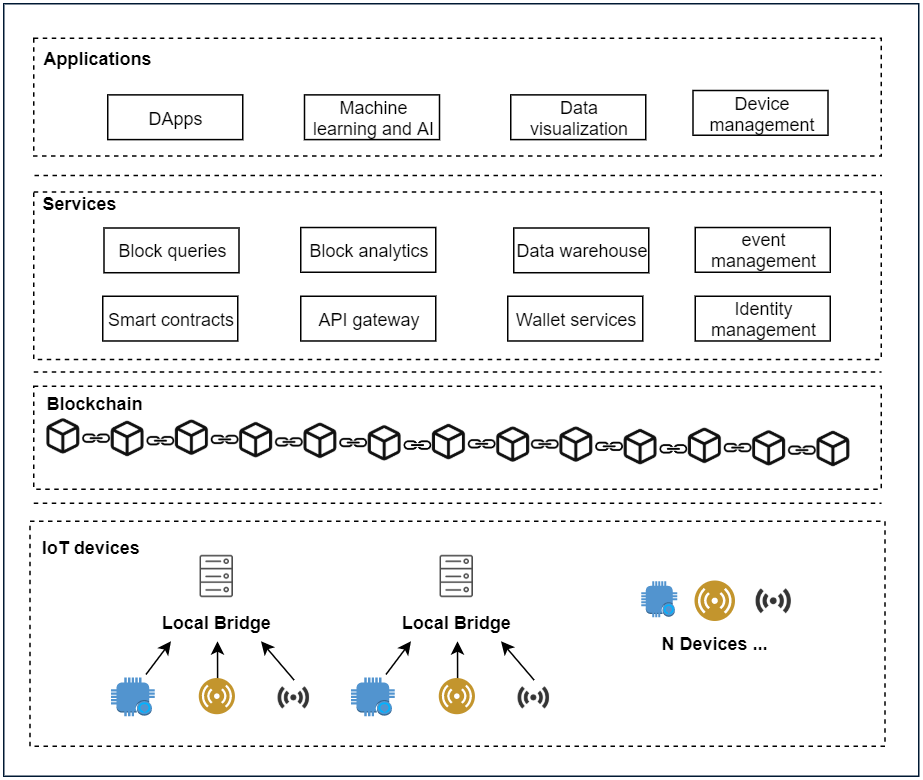

The diagram above was exported from draw.io. Its source (the exported page's mxGraphModel, read from the mxfile embedded in the PNG):
<mxGraphModel dx="1150" dy="479" grid="1" gridSize="10" guides="1" tooltips="1" connect="1" arrows="1" fold="1" page="1" pageScale="1" pageWidth="827" pageHeight="1169" math="0" shadow="0">
  <root>
    <mxCell id="0" />
    <mxCell id="1" parent="0" />
    <mxCell id="2" value="" style="rounded=0;whiteSpace=wrap;html=1;strokeColor=#001933;fillColor=none;" vertex="1" parent="1">
      <mxGeometry x="170" y="1365" width="610" height="515" as="geometry" />
    </mxCell>
    <mxCell id="3" value="" style="group" vertex="1" connectable="0" parent="1">
      <mxGeometry x="190" y="1620" width="565" height="78" as="geometry" />
    </mxCell>
    <mxCell id="4" value="" style="endArrow=none;dashed=1;html=1;strokeWidth=1;" edge="1" parent="3">
      <mxGeometry width="50" height="50" relative="1" as="geometry">
        <mxPoint y="78" as="sourcePoint" />
        <mxPoint x="565" y="78" as="targetPoint" />
      </mxGeometry>
    </mxCell>
    <mxCell id="5" value="" style="rounded=0;whiteSpace=wrap;html=1;dashed=1;fillColor=none;" vertex="1" parent="3">
      <mxGeometry width="565" height="68.61111111111111" as="geometry" />
    </mxCell>
    <mxCell id="6" value="" style="shape=image;html=1;verticalAlign=top;verticalLabelPosition=bottom;labelBackgroundColor=#ffffff;imageAspect=0;aspect=fixed;image=https://cdn2.iconfinder.com/data/icons/office-38/24/office-47-128.png;rotation=45;" vertex="1" parent="3">
      <mxGeometry x="333.2385915492958" y="31.720000000000052" width="15.033625730994151" height="15.033625730994151" as="geometry" />
    </mxCell>
    <mxCell id="7" value="" style="shape=image;html=1;verticalAlign=top;verticalLabelPosition=bottom;labelBackgroundColor=#ffffff;imageAspect=0;aspect=fixed;image=https://cdn2.iconfinder.com/data/icons/office-38/24/office-47-128.png;rotation=45;" vertex="1" parent="3">
      <mxGeometry x="34.09098591549296" y="27.805555555555554" width="15.033625730994151" height="15.033625730994151" as="geometry" />
    </mxCell>
    <mxCell id="8" value="" style="shape=image;html=1;verticalAlign=top;verticalLabelPosition=bottom;labelBackgroundColor=#ffffff;imageAspect=0;aspect=fixed;image=https://cdn1.iconfinder.com/data/icons/feather-2/24/box-128.png" vertex="1" parent="3">
      <mxGeometry x="7.95774647887324" y="21.666666666666668" width="23.881988304093568" height="23.881988304093568" as="geometry" />
    </mxCell>
    <mxCell id="9" value="" style="shape=image;html=1;verticalAlign=top;verticalLabelPosition=bottom;labelBackgroundColor=#ffffff;imageAspect=0;aspect=fixed;image=https://cdn2.iconfinder.com/data/icons/office-38/24/office-47-128.png;rotation=45;" vertex="1" parent="3">
      <mxGeometry x="76.93549295774649" y="29.48111111111123" width="15.033625730994151" height="15.033625730994151" as="geometry" />
    </mxCell>
    <mxCell id="10" value="" style="shape=image;html=1;verticalAlign=top;verticalLabelPosition=bottom;labelBackgroundColor=#ffffff;imageAspect=0;aspect=fixed;image=https://cdn1.iconfinder.com/data/icons/feather-2/24/box-128.png" vertex="1" parent="3">
      <mxGeometry x="50.80225352112679" y="23.34222222222234" width="23.881988304093568" height="23.881988304093568" as="geometry" />
    </mxCell>
    <mxCell id="11" value="" style="shape=image;html=1;verticalAlign=top;verticalLabelPosition=bottom;labelBackgroundColor=#ffffff;imageAspect=0;aspect=fixed;image=https://cdn2.iconfinder.com/data/icons/office-38/24/office-47-128.png;rotation=45;" vertex="1" parent="3">
      <mxGeometry x="119.77999999999999" y="28.643333333333228" width="15.033625730994151" height="15.033625730994151" as="geometry" />
    </mxCell>
    <mxCell id="12" value="" style="shape=image;html=1;verticalAlign=top;verticalLabelPosition=bottom;labelBackgroundColor=#ffffff;imageAspect=0;aspect=fixed;image=https://cdn1.iconfinder.com/data/icons/feather-2/24/box-128.png" vertex="1" parent="3">
      <mxGeometry x="93.64676056338028" y="22.50444444444434" width="23.881988304093568" height="23.881988304093568" as="geometry" />
    </mxCell>
    <mxCell id="13" value="" style="shape=image;html=1;verticalAlign=top;verticalLabelPosition=bottom;labelBackgroundColor=#ffffff;imageAspect=0;aspect=fixed;image=https://cdn2.iconfinder.com/data/icons/office-38/24/office-47-128.png;rotation=45;" vertex="1" parent="3">
      <mxGeometry x="162.62450704225355" y="30.318888888888903" width="15.033625730994151" height="15.033625730994151" as="geometry" />
    </mxCell>
    <mxCell id="14" value="" style="shape=image;html=1;verticalAlign=top;verticalLabelPosition=bottom;labelBackgroundColor=#ffffff;imageAspect=0;aspect=fixed;image=https://cdn1.iconfinder.com/data/icons/feather-2/24/box-128.png" vertex="1" parent="3">
      <mxGeometry x="136.4912676056338" y="24.180000000000014" width="23.881988304093568" height="23.881988304093568" as="geometry" />
    </mxCell>
    <mxCell id="15" value="" style="shape=image;html=1;verticalAlign=top;verticalLabelPosition=bottom;labelBackgroundColor=#ffffff;imageAspect=0;aspect=fixed;image=https://cdn2.iconfinder.com/data/icons/office-38/24/office-47-128.png;rotation=45;" vertex="1" parent="3">
      <mxGeometry x="205.46901408450708" y="30.737777777777737" width="15.033625730994151" height="15.033625730994151" as="geometry" />
    </mxCell>
    <mxCell id="16" value="" style="shape=image;html=1;verticalAlign=top;verticalLabelPosition=bottom;labelBackgroundColor=#ffffff;imageAspect=0;aspect=fixed;image=https://cdn1.iconfinder.com/data/icons/feather-2/24/box-128.png" vertex="1" parent="3">
      <mxGeometry x="179.33577464788735" y="24.598888888888848" width="23.881988304093568" height="23.881988304093568" as="geometry" />
    </mxCell>
    <mxCell id="17" value="" style="shape=image;html=1;verticalAlign=top;verticalLabelPosition=bottom;labelBackgroundColor=#ffffff;imageAspect=0;aspect=fixed;image=https://cdn2.iconfinder.com/data/icons/office-38/24/office-47-128.png;rotation=45;" vertex="1" parent="3">
      <mxGeometry x="248.3135211267606" y="32.41333333333341" width="15.033625730994151" height="15.033625730994151" as="geometry" />
    </mxCell>
    <mxCell id="18" value="" style="shape=image;html=1;verticalAlign=top;verticalLabelPosition=bottom;labelBackgroundColor=#ffffff;imageAspect=0;aspect=fixed;image=https://cdn1.iconfinder.com/data/icons/feather-2/24/box-128.png" vertex="1" parent="3">
      <mxGeometry x="222.1802816901409" y="26.274444444444523" width="23.881988304093568" height="23.881988304093568" as="geometry" />
    </mxCell>
    <mxCell id="19" value="" style="shape=image;html=1;verticalAlign=top;verticalLabelPosition=bottom;labelBackgroundColor=#ffffff;imageAspect=0;aspect=fixed;image=https://cdn2.iconfinder.com/data/icons/office-38/24/office-47-128.png;rotation=45;" vertex="1" parent="3">
      <mxGeometry x="291.1580281690141" y="31.575555555555738" width="15.033625730994151" height="15.033625730994151" as="geometry" />
    </mxCell>
    <mxCell id="20" value="" style="shape=image;html=1;verticalAlign=top;verticalLabelPosition=bottom;labelBackgroundColor=#ffffff;imageAspect=0;aspect=fixed;image=https://cdn1.iconfinder.com/data/icons/feather-2/24/box-128.png" vertex="1" parent="3">
      <mxGeometry x="265.02478873239437" y="25.43666666666652" width="23.881988304093568" height="23.881988304093568" as="geometry" />
    </mxCell>
    <mxCell id="21" value="" style="shape=image;html=1;verticalAlign=top;verticalLabelPosition=bottom;labelBackgroundColor=#ffffff;imageAspect=0;aspect=fixed;image=https://cdn1.iconfinder.com/data/icons/feather-2/24/box-128.png" vertex="1" parent="3">
      <mxGeometry x="307.86929577464787" y="27.112222222222197" width="23.881988304093568" height="23.881988304093568" as="geometry" />
    </mxCell>
    <mxCell id="22" value="" style="shape=image;html=1;verticalAlign=top;verticalLabelPosition=bottom;labelBackgroundColor=#ffffff;imageAspect=0;aspect=fixed;image=https://cdn2.iconfinder.com/data/icons/office-38/24/office-47-128.png;rotation=45;" vertex="1" parent="3">
      <mxGeometry x="376.08309859154934" y="33.251111111111086" width="15.033625730994151" height="15.033625730994151" as="geometry" />
    </mxCell>
    <mxCell id="23" value="" style="shape=image;html=1;verticalAlign=top;verticalLabelPosition=bottom;labelBackgroundColor=#ffffff;imageAspect=0;aspect=fixed;image=https://cdn1.iconfinder.com/data/icons/feather-2/24/box-128.png" vertex="1" parent="3">
      <mxGeometry x="349.9498591549296" y="27.112222222222197" width="23.881988304093568" height="23.881988304093568" as="geometry" />
    </mxCell>
    <mxCell id="24" value="" style="shape=image;html=1;verticalAlign=top;verticalLabelPosition=bottom;labelBackgroundColor=#ffffff;imageAspect=0;aspect=fixed;image=https://cdn2.iconfinder.com/data/icons/office-38/24/office-47-128.png;rotation=45;" vertex="1" parent="3">
      <mxGeometry x="418.92760563380284" y="34.926666666666755" width="15.033625730994151" height="15.033625730994151" as="geometry" />
    </mxCell>
    <mxCell id="25" value="" style="shape=image;html=1;verticalAlign=top;verticalLabelPosition=bottom;labelBackgroundColor=#ffffff;imageAspect=0;aspect=fixed;image=https://cdn1.iconfinder.com/data/icons/feather-2/24/box-128.png" vertex="1" parent="3">
      <mxGeometry x="392.79436619718314" y="28.78777777777787" width="23.881988304093568" height="23.881988304093568" as="geometry" />
    </mxCell>
    <mxCell id="26" value="" style="shape=image;html=1;verticalAlign=top;verticalLabelPosition=bottom;labelBackgroundColor=#ffffff;imageAspect=0;aspect=fixed;image=https://cdn2.iconfinder.com/data/icons/office-38/24/office-47-128.png;rotation=45;" vertex="1" parent="3">
      <mxGeometry x="461.77211267605634" y="34.088888888888754" width="15.033625730994151" height="15.033625730994151" as="geometry" />
    </mxCell>
    <mxCell id="27" value="" style="shape=image;html=1;verticalAlign=top;verticalLabelPosition=bottom;labelBackgroundColor=#ffffff;imageAspect=0;aspect=fixed;image=https://cdn1.iconfinder.com/data/icons/feather-2/24/box-128.png" vertex="1" parent="3">
      <mxGeometry x="435.6388732394367" y="27.949999999999868" width="23.881988304093568" height="23.881988304093568" as="geometry" />
    </mxCell>
    <mxCell id="28" value="" style="shape=image;html=1;verticalAlign=top;verticalLabelPosition=bottom;labelBackgroundColor=#ffffff;imageAspect=0;aspect=fixed;image=https://cdn2.iconfinder.com/data/icons/office-38/24/office-47-128.png;rotation=45;" vertex="1" parent="3">
      <mxGeometry x="504.6166197183099" y="35.76444444444443" width="15.033625730994151" height="15.033625730994151" as="geometry" />
    </mxCell>
    <mxCell id="29" value="" style="shape=image;html=1;verticalAlign=top;verticalLabelPosition=bottom;labelBackgroundColor=#ffffff;imageAspect=0;aspect=fixed;image=https://cdn1.iconfinder.com/data/icons/feather-2/24/box-128.png" vertex="1" parent="3">
      <mxGeometry x="478.48338028169013" y="29.625555555555543" width="23.881988304093568" height="23.881988304093568" as="geometry" />
    </mxCell>
    <mxCell id="30" value="" style="shape=image;html=1;verticalAlign=top;verticalLabelPosition=bottom;labelBackgroundColor=#ffffff;imageAspect=0;aspect=fixed;image=https://cdn1.iconfinder.com/data/icons/feather-2/24/box-128.png" vertex="1" parent="3">
      <mxGeometry x="521.3278873239436" y="30.044444444444377" width="23.881988304093568" height="23.881988304093568" as="geometry" />
    </mxCell>
    <mxCell id="31" value="&lt;b&gt;Blockchain&lt;/b&gt;" style="text;html=1;strokeColor=none;fillColor=none;align=center;verticalAlign=middle;whiteSpace=wrap;rounded=0;" vertex="1" parent="3">
      <mxGeometry x="23.69661971830986" y="4.218888888888889" width="31.83098591549296" height="14.444444444444445" as="geometry" />
    </mxCell>
    <mxCell id="32" value="" style="endArrow=none;dashed=1;html=1;strokeWidth=1;" edge="1" parent="1">
      <mxGeometry width="50" height="50" relative="1" as="geometry">
        <mxPoint x="190" y="1610.5" as="sourcePoint" />
        <mxPoint x="755" y="1610.5" as="targetPoint" />
      </mxGeometry>
    </mxCell>
    <mxCell id="33" value="" style="rounded=0;whiteSpace=wrap;html=1;dashed=1;fillColor=none;" vertex="1" parent="1">
      <mxGeometry x="190" y="1490.5" width="565" height="111.69" as="geometry" />
    </mxCell>
    <mxCell id="34" value="Block queries" style="rounded=0;whiteSpace=wrap;html=1;" vertex="1" parent="1">
      <mxGeometry x="236.83" y="1514.5000000000002" width="90" height="29.819999999999922" as="geometry" />
    </mxCell>
    <mxCell id="35" value="Block analytics" style="rounded=0;whiteSpace=wrap;html=1;" vertex="1" parent="1">
      <mxGeometry x="368" y="1514.1800000000003" width="90" height="29.819999999999922" as="geometry" />
    </mxCell>
    <mxCell id="36" value="Data warehouse" style="rounded=0;whiteSpace=wrap;html=1;" vertex="1" parent="1">
      <mxGeometry x="510" y="1514.5000000000002" width="90" height="29.819999999999922" as="geometry" />
    </mxCell>
    <mxCell id="37" value="Smart contracts" style="rounded=0;whiteSpace=wrap;html=1;" vertex="1" parent="1">
      <mxGeometry x="236" y="1560" width="90" height="29.819999999999922" as="geometry" />
    </mxCell>
    <mxCell id="38" value="API gateway" style="rounded=0;whiteSpace=wrap;html=1;" vertex="1" parent="1">
      <mxGeometry x="368" y="1560.0000000000002" width="90" height="29.819999999999922" as="geometry" />
    </mxCell>
    <mxCell id="39" value="Wallet services" style="rounded=0;whiteSpace=wrap;html=1;" vertex="1" parent="1">
      <mxGeometry x="506" y="1560.0000000000002" width="90" height="29.819999999999922" as="geometry" />
    </mxCell>
    <mxCell id="40" value="Identity management" style="rounded=0;whiteSpace=wrap;html=1;" vertex="1" parent="1">
      <mxGeometry x="631" y="1560.0000000000002" width="90" height="29.819999999999922" as="geometry" />
    </mxCell>
    <mxCell id="41" value="event management" style="rounded=0;whiteSpace=wrap;html=1;" vertex="1" parent="1">
      <mxGeometry x="631" y="1514.1800000000003" width="90" height="29.819999999999922" as="geometry" />
    </mxCell>
    <mxCell id="42" value="" style="rounded=0;whiteSpace=wrap;html=1;dashed=1;fillColor=none;" vertex="1" parent="1">
      <mxGeometry x="190" y="1388" width="565" height="78.5" as="geometry" />
    </mxCell>
    <mxCell id="43" value="" style="endArrow=none;dashed=1;html=1;strokeWidth=1;" edge="1" parent="1">
      <mxGeometry width="50" height="50" relative="1" as="geometry">
        <mxPoint x="190.5" y="1479.5" as="sourcePoint" />
        <mxPoint x="755.5" y="1479.5" as="targetPoint" />
      </mxGeometry>
    </mxCell>
    <mxCell id="44" value="DApps" style="rounded=0;whiteSpace=wrap;html=1;" vertex="1" parent="1">
      <mxGeometry x="239.32999999999998" y="1425.7500000000005" width="90" height="29.819999999999922" as="geometry" />
    </mxCell>
    <mxCell id="45" value="Machine learning and AI" style="rounded=0;whiteSpace=wrap;html=1;" vertex="1" parent="1">
      <mxGeometry x="370.5" y="1425.7500000000005" width="90" height="29.819999999999922" as="geometry" />
    </mxCell>
    <mxCell id="46" value="Data visualization" style="rounded=0;whiteSpace=wrap;html=1;" vertex="1" parent="1">
      <mxGeometry x="508" y="1425.7500000000005" width="90" height="29.819999999999922" as="geometry" />
    </mxCell>
    <mxCell id="47" value="Device management" style="rounded=0;whiteSpace=wrap;html=1;" vertex="1" parent="1">
      <mxGeometry x="629.5" y="1422.8400000000004" width="90" height="29.819999999999922" as="geometry" />
    </mxCell>
    <mxCell id="48" value="&lt;b&gt;Services&lt;/b&gt;" style="text;html=1;strokeColor=none;fillColor=none;align=center;verticalAlign=middle;whiteSpace=wrap;rounded=0;" vertex="1" parent="1">
      <mxGeometry x="204.16661971830985" y="1490.498888888889" width="31.83098591549296" height="14.444444444444445" as="geometry" />
    </mxCell>
    <mxCell id="49" value="&lt;b&gt;Applications&lt;/b&gt;" style="text;html=1;strokeColor=none;fillColor=none;align=center;verticalAlign=middle;whiteSpace=wrap;rounded=0;" vertex="1" parent="1">
      <mxGeometry x="215.66661971830985" y="1393.528888888889" width="31.83098591549296" height="14.444444444444445" as="geometry" />
    </mxCell>
    <mxCell id="50" value="" style="rounded=0;whiteSpace=wrap;html=1;dashed=1;fillColor=none;" vertex="1" parent="1">
      <mxGeometry x="187.5" y="1710" width="570" height="150" as="geometry" />
    </mxCell>
    <mxCell id="51" value="" style="aspect=fixed;perimeter=ellipsePerimeter;html=1;align=center;shadow=0;dashed=0;fontColor=#4277BB;labelBackgroundColor=#ffffff;fontSize=12;spacingTop=3;image;image=img/lib/ibm/users/sensor.svg;" vertex="1" parent="1">
      <mxGeometry x="631" y="1750" width="27" height="27" as="geometry" />
    </mxCell>
    <mxCell id="52" value="" style="shape=image;html=1;verticalAlign=top;verticalLabelPosition=bottom;labelBackgroundColor=#ffffff;imageAspect=0;aspect=fixed;image=https://cdn2.iconfinder.com/data/icons/innovation-technology-1/512/tech_0007-128.png" vertex="1" parent="1">
      <mxGeometry x="670" y="1750" width="27" height="27" as="geometry" />
    </mxCell>
    <mxCell id="53" value="" style="outlineConnect=0;dashed=0;verticalLabelPosition=bottom;verticalAlign=top;align=center;html=1;shape=mxgraph.aws3.alexa_enabled_device;fillColor=#5294CF;gradientColor=none;" vertex="1" parent="1">
      <mxGeometry x="595" y="1750" width="24" height="24" as="geometry" />
    </mxCell>
    <mxCell id="54" value="N Devices ..." style="text;html=1;resizable=0;points=[];autosize=1;align=left;verticalAlign=top;spacingTop=-4;fontStyle=1" vertex="1" parent="1">
      <mxGeometry x="607" y="1781.5" width="80" height="20" as="geometry" />
    </mxCell>
    <mxCell id="55" value="Local Bridge" style="shape=image;verticalLabelPosition=bottom;labelBackgroundColor=#ffffff;verticalAlign=top;aspect=fixed;imageAspect=0;image=data:image/png,(base64 omitted: 14080 chars);fontStyle=1" vertex="1" parent="1">
      <mxGeometry x="295.1666666666667" y="1730" width="34.007219945098335" height="34.007219945098335" as="geometry" />
    </mxCell>
    <mxCell id="56" style="rounded=0;orthogonalLoop=1;jettySize=auto;html=1;" edge="1" parent="1">
      <mxGeometry relative="1" as="geometry">
        <mxPoint x="264.83333333333326" y="1812.1428571428569" as="sourcePoint" />
        <mxPoint x="281.5" y="1790" as="targetPoint" />
      </mxGeometry>
    </mxCell>
    <mxCell id="57" value="" style="outlineConnect=0;dashed=0;verticalLabelPosition=bottom;verticalAlign=top;align=center;html=1;shape=mxgraph.aws3.alexa_enabled_device;fillColor=#5294CF;gradientColor=none;" vertex="1" parent="1">
      <mxGeometry x="241.5" y="1814.204081632653" width="29.166666666666668" height="25.765306122448976" as="geometry" />
    </mxCell>
    <mxCell id="58" style="edgeStyle=none;rounded=0;orthogonalLoop=1;jettySize=auto;html=1;exitX=0.5;exitY=0;exitDx=0;exitDy=0;" edge="1" source="59" parent="1">
      <mxGeometry relative="1" as="geometry">
        <mxPoint x="341.5" y="1790" as="targetPoint" />
      </mxGeometry>
    </mxCell>
    <mxCell id="59" value="" style="shape=image;html=1;verticalAlign=top;verticalLabelPosition=bottom;labelBackgroundColor=#ffffff;imageAspect=0;aspect=fixed;image=https://cdn2.iconfinder.com/data/icons/innovation-technology-1/512/tech_0007-128.png" vertex="1" parent="1">
      <mxGeometry x="351.5" y="1815.87" width="24.13" height="24.13" as="geometry" />
    </mxCell>
    <mxCell id="60" style="edgeStyle=none;rounded=0;orthogonalLoop=1;jettySize=auto;html=1;exitX=0.5;exitY=0;exitDx=0;exitDy=0;" edge="1" source="61" parent="1">
      <mxGeometry relative="1" as="geometry">
        <mxPoint x="312.5" y="1790" as="targetPoint" />
      </mxGeometry>
    </mxCell>
    <mxCell id="61" value="" style="aspect=fixed;perimeter=ellipsePerimeter;html=1;align=center;shadow=0;dashed=0;fontColor=#4277BB;labelBackgroundColor=#ffffff;fontSize=12;spacingTop=3;image;image=img/lib/ibm/users/sensor.svg;" vertex="1" parent="1">
      <mxGeometry x="300.5" y="1815.02" width="24.13" height="24.13" as="geometry" />
    </mxCell>
    <mxCell id="62" value="Local Bridge" style="shape=image;verticalLabelPosition=bottom;labelBackgroundColor=#ffffff;verticalAlign=top;aspect=fixed;imageAspect=0;image=data:image/png,(base64 omitted: 14080 chars);fontStyle=1" vertex="1" parent="1">
      <mxGeometry x="455.1666666666667" y="1730" width="34.007219945098335" height="34.007219945098335" as="geometry" />
    </mxCell>
    <mxCell id="63" value="" style="group" vertex="1" connectable="0" parent="1">
      <mxGeometry x="401.5" y="1790" width="134.13" height="50" as="geometry" />
    </mxCell>
    <mxCell id="64" style="rounded=0;orthogonalLoop=1;jettySize=auto;html=1;" edge="1" parent="63">
      <mxGeometry relative="1" as="geometry">
        <mxPoint x="23.333333333333332" y="22.14285714285714" as="sourcePoint" />
        <mxPoint x="40" as="targetPoint" />
      </mxGeometry>
    </mxCell>
    <mxCell id="65" value="" style="outlineConnect=0;dashed=0;verticalLabelPosition=bottom;verticalAlign=top;align=center;html=1;shape=mxgraph.aws3.alexa_enabled_device;fillColor=#5294CF;gradientColor=none;" vertex="1" parent="63">
      <mxGeometry y="24.204081632653057" width="29.166666666666668" height="25.765306122448976" as="geometry" />
    </mxCell>
    <mxCell id="66" style="edgeStyle=none;rounded=0;orthogonalLoop=1;jettySize=auto;html=1;exitX=0.5;exitY=0;exitDx=0;exitDy=0;" edge="1" parent="63" source="67">
      <mxGeometry relative="1" as="geometry">
        <mxPoint x="100" as="targetPoint" />
      </mxGeometry>
    </mxCell>
    <mxCell id="67" value="" style="shape=image;html=1;verticalAlign=top;verticalLabelPosition=bottom;labelBackgroundColor=#ffffff;imageAspect=0;aspect=fixed;image=https://cdn2.iconfinder.com/data/icons/innovation-technology-1/512/tech_0007-128.png" vertex="1" parent="63">
      <mxGeometry x="110" y="25.87" width="24.13" height="24.13" as="geometry" />
    </mxCell>
    <mxCell id="68" style="edgeStyle=none;rounded=0;orthogonalLoop=1;jettySize=auto;html=1;exitX=0.5;exitY=0;exitDx=0;exitDy=0;" edge="1" parent="63" source="69">
      <mxGeometry relative="1" as="geometry">
        <mxPoint x="71" as="targetPoint" />
      </mxGeometry>
    </mxCell>
    <mxCell id="69" value="" style="aspect=fixed;perimeter=ellipsePerimeter;html=1;align=center;shadow=0;dashed=0;fontColor=#4277BB;labelBackgroundColor=#ffffff;fontSize=12;spacingTop=3;image;image=img/lib/ibm/users/sensor.svg;" vertex="1" parent="63">
      <mxGeometry x="59" y="25.02" width="24.13" height="24.13" as="geometry" />
    </mxCell>
    <mxCell id="70" value="&lt;b&gt;IoT devices&lt;/b&gt;" style="text;html=1;strokeColor=none;fillColor=none;align=center;verticalAlign=middle;whiteSpace=wrap;rounded=0;" vertex="1" parent="1">
      <mxGeometry x="187.5" y="1720" width="80.91" height="14.44" as="geometry" />
    </mxCell>
  </root>
</mxGraphModel>